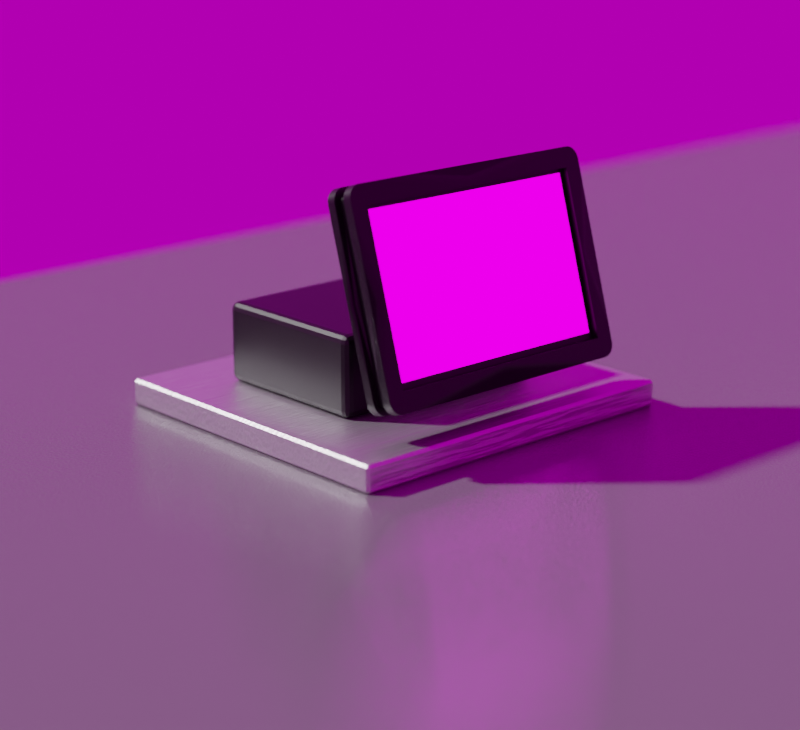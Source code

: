 # Source: model.blend  (saved by Blender 2.92.15; exported with 4.5.12 LTS)
import bpy
from mathutils import Matrix  # noqa: F401  (used for matrix-valued properties, if any)

bpy.ops.wm.read_factory_settings(use_empty=True)
scene = bpy.context.scene
scene.name = 'Scene'

# ---- collections
col_collection = bpy.data.collections.new('Collection'); scene.collection.children.link(col_collection)

# ---- images (referenced by path relative to the original .blend; pixels are not part of the script)
import os
ASSET_DIR = os.environ.get("B2B_ASSET_DIR", "")  # directory of the original .blend (textures are referenced by path, not embedded)
HERE = os.path.dirname(os.path.abspath(__file__))  # packed textures are extracted next to this script under _unpacked/

def load_image(name, relpath, width, height, colorspace="sRGB"):
    """Load a texture the original file referenced (path relative to the .blend, or extracted next to this script)."""
    p = next((c for c in (os.path.join(HERE, relpath), os.path.join(ASSET_DIR, relpath)) if relpath and os.path.exists(c)), "")
    if p:
        img = bpy.data.images.load(p, check_existing=True)
        img.name = name
    else:  # same state as the original file: an image datablock whose file is absent (Cycles renders it pink)
        img = bpy.data.images.new(name, width, height)
        img.source = "FILE"
        img.filepath = "//" + (relpath or name)
    img.colorspace_settings.name = colorspace
    return img
img_dancing_coffin_jpg = load_image('dancing_coffin.jpg', 'dancing_coffin.jpg', 1024, 1024, 'sRGB')
img_machine_shop_02_4k_hdr = load_image('machine_shop_02_4k.hdr', 'machine_shop_02_4k.hdr', 1024, 1024, 'Linear Rec.709')

# ---- materials (node trees are filled in below, after node groups)
mat_material = bpy.data.materials.new('Material')
mat_material.alpha_threshold = 0.0
mat_material.line_color = (0.0, 0.0, 0.0, 1.0)
mat_screen = bpy.data.materials.new('Screen')
mat_material_001 = bpy.data.materials.new('Material.001')
mat_material_002 = bpy.data.materials.new('Material.002')

# ---- node groups
ng_auto_smooth = bpy.data.node_groups.new('Auto Smooth', 'GeometryNodeTree')
_s = ng_auto_smooth.interface.new_socket(name='Geometry', in_out='OUTPUT', socket_type='NodeSocketGeometry')
_s = ng_auto_smooth.interface.new_socket(name='Geometry', in_out='INPUT', socket_type='NodeSocketGeometry')
_s = ng_auto_smooth.interface.new_socket(name='Angle', in_out='INPUT', socket_type='NodeSocketFloat')
_s.subtype = 'ANGLE'
_s.min_value = 0.0
_s.max_value = 3.142
ng_auto_smooth.is_modifier = True
_N = ng_auto_smooth.nodes; _L = ng_auto_smooth.links
n0 = _N.new('NodeGroupOutput'); n0.name = 'Group Output'; n0.location = (480, -100)
n1 = _N.new('NodeGroupInput'); n1.name = 'Group Input'; n1.location = (-420, -300)
n2 = _N.new('NodeGroupInput'); n2.name = 'Group Input.001'; n2.location = (-60, -100)
n3 = _N.new('GeometryNodeSetShadeSmooth'); n3.name = 'Set Shade Smooth'; n3.location = (120, -100)
n3.domain = 'EDGE'
n4 = _N.new('GeometryNodeSetShadeSmooth'); n4.name = 'Set Shade Smooth.001'; n4.location = (300, -100)
n5 = _N.new('GeometryNodeInputMeshEdgeAngle'); n5.name = 'Edge Angle'; n5.location = (-420, -220)
n6 = _N.new('GeometryNodeInputEdgeSmooth'); n6.name = 'Is Edge Smooth'; n6.location = (-60, -160)
n7 = _N.new('GeometryNodeInputShadeSmooth'); n7.name = 'Is Face Smooth'; n7.location = (-240, -340)
n8 = _N.new('FunctionNodeBooleanMath'); n8.name = 'Boolean Math'; n8.location = (-60, -220)
n9 = _N.new('FunctionNodeCompare'); n9.name = 'Compare'; n9.location = (-240, -180)
n9.operation = 'LESS_EQUAL'
_L.new(n5.outputs[0], n9.inputs[0])
_L.new(n4.outputs[0], n0.inputs[0])
_L.new(n1.outputs[1], n9.inputs[1])
_L.new(n9.outputs[0], n8.inputs[0])
_L.new(n7.outputs[0], n8.inputs[1])
_L.new(n2.outputs[0], n3.inputs[0])
_L.new(n6.outputs[0], n3.inputs[1])
_L.new(n3.outputs[0], n4.inputs[0])
_L.new(n8.outputs[0], n3.inputs[2])
n0.is_active_output = True

# ---- material node trees
mat_material.use_nodes = True; mat_material.node_tree.nodes.clear()
_N = mat_material.node_tree.nodes; _L = mat_material.node_tree.links
n0 = _N.new('ShaderNodeOutputMaterial'); n0.name = 'Material Output'; n0.location = (300, 300)
n1 = _N.new('ShaderNodeBsdfPrincipled'); n1.name = 'Principled BSDF'; n1.location = (10, 300)
n1.distribution = 'GGX'
n1.subsurface_method = 'BURLEY'
n1.inputs[0].default_value = (0.0, 0.0, 0.0, 1.0)
n1.inputs[2].default_value = 0.4
n1.inputs[3].default_value = 1.45
n1.inputs[27].default_value = (0.0, 0.0, 0.0, 1.0)
n1.inputs[28].default_value = 1.0
_L.new(n1.outputs[0], n0.inputs[0])
n0.is_active_output = True
mat_screen.use_nodes = True; mat_screen.node_tree.nodes.clear()
_N = mat_screen.node_tree.nodes; _L = mat_screen.node_tree.links
n0 = _N.new('ShaderNodeOutputMaterial'); n0.name = 'Material Output'; n0.location = (300, 300)
n1 = _N.new('ShaderNodeBsdfPrincipled'); n1.name = 'Principled BSDF'; n1.location = (10, 300)
n1.distribution = 'GGX'
n1.subsurface_method = 'BURLEY'
n1.inputs[0].default_value = (0.0, 0.0, 0.0, 1.0)
n1.inputs[2].default_value = 0.0
n1.inputs[3].default_value = 1.45
n1.inputs[28].default_value = 3.0
n2 = _N.new('ShaderNodeTexImage'); n2.name = 'Image Texture'; n2.location = (-551, -137)
n2.image = img_dancing_coffin_jpg
_L.new(n1.outputs[0], n0.inputs[0])
_L.new(n2.outputs[0], n1.inputs[27])
n0.is_active_output = True
mat_material_001.use_nodes = True; mat_material_001.node_tree.nodes.clear()
_N = mat_material_001.node_tree.nodes; _L = mat_material_001.node_tree.links
n0 = _N.new('ShaderNodeOutputMaterial'); n0.name = 'Material Output'; n0.location = (300, 300)
n1 = _N.new('ShaderNodeBsdfPrincipled'); n1.name = 'Principled BSDF'; n1.location = (10, 300)
n1.distribution = 'GGX'
n1.subsurface_method = 'BURLEY'
n1.inputs[0].default_value = (0.7622, 0.7622, 0.7622, 1.0)
n1.inputs[1].default_value = 1.0
n1.inputs[3].default_value = 1.45
n1.inputs[27].default_value = (0.0, 0.0, 0.0, 1.0)
n1.inputs[28].default_value = 1.0
n2 = _N.new('ShaderNodeTexCoord'); n2.name = 'Texture Coordinate'; n2.location = (-1052, -175)
n3 = _N.new('ShaderNodeMapping'); n3.name = 'Mapping'; n3.location = (-842, -158)
n3.width = 240
n3.inputs[3].default_value = (1.0, 20.0, 1.0)
n4 = _N.new('ShaderNodeBump'); n4.name = 'Bump'; n4.location = (-229, -222)
n4.inputs[0].default_value = 0.1083
n4.inputs[1].default_value = 1.0
n4.inputs[2].default_value = 1.0
n5 = _N.new('ShaderNodeTexNoise'); n5.name = 'Noise Texture'; n5.location = (-491, -175)
_L.new(n1.outputs[0], n0.inputs[0])
_L.new(n2.outputs[0], n3.inputs[0])
_L.new(n4.outputs[0], n1.inputs[5])
_L.new(n3.outputs[0], n5.inputs[0])
_L.new(n5.outputs[0], n4.inputs[3])
n0.is_active_output = True
mat_material_002.use_nodes = True; mat_material_002.node_tree.nodes.clear()
_N = mat_material_002.node_tree.nodes; _L = mat_material_002.node_tree.links
n0 = _N.new('ShaderNodeBsdfPrincipled'); n0.name = 'Principled BSDF'; n0.location = (10, 300)
n0.distribution = 'GGX'
n0.subsurface_method = 'BURLEY'
n0.inputs[0].default_value = (0.1574, 0.1574, 0.1574, 1.0)
n0.inputs[2].default_value = 0.1
n0.inputs[3].default_value = 1.45
n0.inputs[27].default_value = (0.0, 0.0, 0.0, 1.0)
n0.inputs[28].default_value = 1.0
n1 = _N.new('ShaderNodeOutputMaterial'); n1.name = 'Material Output'; n1.location = (300, 300)
n2 = _N.new('ShaderNodeTexNoise'); n2.name = 'Noise Texture'; n2.location = (-371, -302)
n2.inputs[2].default_value = 1000.0
n3 = _N.new('ShaderNodeBump'); n3.name = 'Bump'; n3.location = (-166, -195)
n3.inputs[0].default_value = 0.125
n3.inputs[1].default_value = 0.02
n3.inputs[2].default_value = 1.0
_L.new(n0.outputs[0], n1.inputs[0])
_L.new(n2.outputs[0], n3.inputs[3])
_L.new(n3.outputs[0], n0.inputs[5])
n1.is_active_output = True

# ---- world
world_world = bpy.data.worlds.new('World'); scene.world = world_world
world_world.use_nodes = True; world_world.node_tree.nodes.clear()
_N = world_world.node_tree.nodes; _L = world_world.node_tree.links
n0 = _N.new('ShaderNodeOutputWorld'); n0.name = 'World Output'; n0.location = (300, 300)
n1 = _N.new('ShaderNodeBackground'); n1.name = 'Background'; n1.location = (10, 300)
n1.inputs[1].default_value = 0.5
n2 = _N.new('ShaderNodeTexEnvironment'); n2.name = 'Environment Texture'; n2.location = (-280, 280)
n2.image = img_machine_shop_02_4k_hdr
_L.new(n1.outputs[0], n0.inputs[0])
_L.new(n2.outputs[0], n1.inputs[0])
n0.is_active_output = True
world_world.color = (0.05088, 0.05088, 0.05088)
world_world.use_sun_shadow = False
world_world.sun_shadow_jitter_overblur = 0.0

# ---- cameras
cam_camera = bpy.data.cameras.new('Camera')
cam_camera.clip_end = 100.0
cam_camera.lens = 89.0
cam_camera.ortho_scale = 7.314
cam_camera.dof.use_dof = True
cam_camera.dof.aperture_fstop = 6.3
cam_camera_001 = bpy.data.cameras.new('Camera.001')
cam_camera_001.lens = 78.32
cam_camera_001.show_background_images = True
cam_camera_001.lens_unit = 'FOV'

# ---- meshes
me_plane_004 = bpy.data.meshes.new('Plane.004')
me_plane_004.from_pydata([(-0.04728, -0.03845, -0.005866), (-4.584e-09, 0.0, 0.0), (-0.05407, 0.0, -0.005866), (-4.584e-09, -0.03845, -0.005866), (-0.05193, 0.0, 0.0), (-0.04728, 0.0, 0.0), (-0.04728, -0.03539, -1.339e-10), (-0.04728, 0.0, -0.005866), (-0.05407, -0.03101, -0.005866), (-4.584e-09, -0.03101, -0.005866), (-0.04728, -0.03101, 0.0), (-0.04728, -0.03101, -0.005866), (-4.584e-09, -0.03101, -0.00347), (-4.584e-09, -8.538e-18, -0.00347), (-0.04728, -8.538e-18, -0.00347), (-0.04728, -0.03101, -0.00347), (-0.05407, 4.496e-11, -0.002449), (-4.584e-09, -0.03845, -0.002449), (-0.04728, -0.03845, -0.002449), (-0.04728, 0.0, -0.003478), (-4.584e-09, -0.03101, -0.003478), (-0.05407, -0.03101, -0.002449), (-4.584e-09, -0.03539, -0.001997), (-0.04728, -5.626e-11, -0.003026), (-4.584e-09, -0.03101, -0.003026), (-4.584e-09, -4.269e-18, -0.001735), (-0.05193, -1.13e-11, -0.001997), (-0.04728, -0.03539, -0.001997), (-4.584e-09, -0.03539, -1.339e-10), (-0.05193, -0.03101, 0.0), (-4.584e-09, -0.03101, 0.0), (-0.05193, -0.03101, -0.001997), (-0.04908, -0.03845, -0.005866), (-0.05407, -0.03347, -0.005866), (-0.05019, -0.03833, -0.005866), (-0.05125, -0.03796, -0.005866), (-0.05219, -0.03736, -0.005866), (-0.05298, -0.03657, -0.005866), (-0.05358, -0.03563, -0.005866), (-0.05395, -0.03457, -0.005866), (-0.05407, -0.03347, -0.002449), (-0.04908, -0.03845, -0.002449), (-0.05193, -0.03539, -0.001998), (-0.05395, -0.03457, -0.002449), (-0.05358, -0.03563, -0.002449), (-0.05298, -0.03657, -0.002449), (-0.05219, -0.03736, -0.002449), (-0.05125, -0.03796, -0.002449), (-0.05019, -0.03833, -0.002449), (-0.05193, -0.03365, -8.068e-11), (-0.05019, -0.03539, -1.339e-10), (-0.05189, -0.03404, -9.251e-11), (-0.05176, -0.0344, -1.038e-10), (-0.05155, -0.03473, -1.138e-10), (-0.05128, -0.03501, -1.223e-10), (-0.05095, -0.03522, -1.286e-10), (-0.05058, -0.03535, -1.325e-10), (-0.05019, -0.03539, -0.001997), (-0.05193, -0.03365, -0.001997), (-0.05058, -0.03535, -0.001997), (-0.05095, -0.03522, -0.001997), (-0.05128, -0.03501, -0.001997), (-0.05155, -0.03473, -0.001997), (-0.05176, -0.0344, -0.001997), (-0.05189, -0.03404, -0.001997)], [], [(23, 26, 4, 5), (11, 7, 14, 15), (10, 30, 1, 5), (8, 2, 7, 11), (22, 24, 30, 28), (0, 11, 9, 3), (15, 14, 13, 12), (9, 11, 15, 12), (23, 25, 13, 14), (25, 24, 12, 13), (2, 8, 21, 16), (3, 9, 20, 17), (32, 34, 35, 36, 37, 38, 39, 33, 8, 11, 0), (32, 0, 18, 41), (0, 3, 17, 18), (7, 2, 16, 19), (16, 21, 31, 26), (17, 20, 24, 22), (42, 41, 18, 27, 57), (18, 17, 22, 27), (19, 16, 26, 23), (1, 30, 24, 25), (5, 1, 25, 23), (29, 10, 5, 4), (21, 40, 42, 58, 31), (6, 28, 30, 10), (27, 22, 28, 6), (49, 51, 52, 53, 54, 55, 56, 50, 6, 10, 29), (31, 58, 49, 29), (26, 31, 29, 4), (40, 43, 42), (43, 44, 42), (44, 45, 42), (45, 46, 42), (46, 47, 42), (47, 48, 42), (48, 41, 42), (40, 33, 39, 43), (43, 39, 38, 44), (44, 38, 37, 45), (45, 37, 36, 46), (46, 36, 35, 47), (47, 35, 34, 48), (48, 34, 32, 41), (8, 33, 40, 21), (57, 59, 42), (59, 60, 42), (60, 61, 42), (61, 62, 42), (62, 63, 42), (63, 64, 42), (64, 58, 42), (49, 58, 64, 51), (51, 64, 63, 52), (52, 63, 62, 53), (53, 62, 61, 54), (54, 61, 60, 55), (55, 60, 59, 56), (56, 59, 57, 50), (57, 27, 6, 50)])
me_plane_004.polygons.foreach_set('use_smooth', [True] * 60)
_uv = me_plane_004.uv_layers.new(name='UVMap')
_uv.uv.foreach_set('vector', [0.06281, 0.5, 0.0, 0.5, 0.0, 0.5, 0.06281, 0.5, 0.06281, 0.09673, 0.06281, 0.5, 0.06281, 0.5, 0.06281, 0.09673, 0.06281, 0.09673, 0.5, 0.09673, 0.5, 0.5, 0.06281, 0.5, 0.0, 0.09673, 0.0, 0.5, 0.06281, 0.5, 0.06281, 0.09673, 0.5, 0.0, 0.5, 0.09673, 0.5, 0.09673, 0.5, 0.0, 0.06281, 0.0, 0.06281, 0.09673, 0.5, 0.09673, 0.5, 0.0, 0.06281, 0.09673, 0.06281, 0.5, 0.5, 0.5, 0.5, 0.09673, 0.5, 0.09673, 0.06281, 0.09673, 0.06281, 0.09673, 0.5, 0.09673, 0.06281, 0.5, 0.5, 0.5, 0.5, 0.5, 0.06281, 0.5, 0.5, 0.5, 0.5, 0.09673, 0.5, 0.09673, 0.5, 0.5, 0.0, 0.5, 0.0, 0.09673, 0.0, 0.09673, 0.0, 0.5, 0.5, 0.0, 0.5, 0.09673, 0.5, 0.09673, 0.5, 0.0, 0.0461, 0.0, 0.03584, 0.0005418, 0.0261, 0.00214, 0.01736, 0.004715, 0.003353, 0.02441, 0.001522, 0.0367, 0.0003853, 0.05041, 0.0, 0.06483, 0.0, 0.09673, 0.06281, 0.09673, 0.06281, 0.0, 0.0461, 0.0, 0.06281, 0.0, 0.06281, 0.0, 0.0461, 0.0, 0.06281, 0.0, 0.5, 0.0, 0.5, 0.0, 0.06281, 0.0, 0.06281, 0.5, 0.0, 0.5, 0.0, 0.5, 0.06281, 0.5, 0.0, 0.5, 0.0, 0.09673, 0.0, 0.09673, 0.0, 0.5, 0.5, 0.0, 0.5, 0.09673, 0.5, 0.09673, 0.5, 0.0, 0.0, 0.0, 0.0461, 0.0, 0.06281, 0.0, 0.06281, 0.0, 0.02347, 0.0, 0.06281, 0.0, 0.5, 0.0, 0.5, 0.0, 0.06281, 0.0, 0.06281, 0.5, 0.0, 0.5, 0.0, 0.5, 0.06281, 0.5, 0.5, 0.5, 0.5, 0.09673, 0.5, 0.09673, 0.5, 0.5, 0.06281, 0.5, 0.5, 0.5, 0.5, 0.5, 0.06281, 0.5, 0.0, 0.09673, 0.06281, 0.09673, 0.06281, 0.5, 0.0, 0.5, 0.0, 0.09673, 0.0, 0.06483, 0.0, 0.0, 0.0, 0.03843, 0.0, 0.09673, 0.06281, 0.0, 0.5, 0.0, 0.5, 0.09673, 0.06281, 0.09673, 0.06281, 0.0, 0.5, 0.0, 0.5, 0.0, 0.06281, 0.0, 0.0, 0.03843, 0.0001961, 0.02987, 0.0007748, 0.02175, 0.001707, 0.01447, 0.008837, 0.002794, 0.01329, 0.001268, 0.01825, 0.0003211, 0.02347, 0.0, 0.06281, 0.0, 0.06281, 0.09673, 0.0, 0.09673, 0.0, 0.09673, 0.0, 0.03843, 0.0, 0.03843, 0.0, 0.09673, 0.0, 0.5, 0.0, 0.09673, 0.0, 0.09673, 0.0, 0.5, 0.0, 0.06483, 0.0, 0.05041, 0.0, 0.0, 0.0, 0.05041, 0.0, 0.0367, 0.0, 0.0, 0.0, 0.0367, 0.0, 0.02441, 0.0, 0.0, 0.0, 0.02441, 0.0, 0.01414, 0.0, 0.0, 0.0, 0.01414, 0.0, 0.00642, 0.0, 0.0, 0.0, 0.00642, 0.0, 0.001625, 0.0, 0.0, 0.0, 0.001625, 0.0, 0.0, 0.0, 0.0, 0.0, 0.06483, 0.0, 0.06483, 0.0003853, 0.05041, 0.0, 0.05041, 0.0, 0.05041, 0.0003853, 0.05041, 0.001522, 0.0367, 0.0, 0.0367, 0.0, 0.0367, 0.001522, 0.0367, 0.003353, 0.02441, 0.0, 0.02441, 0.0, 0.02441, 0.003353, 0.02441, 0.01736, 0.004715, 0.01736, 0.0, 0.01736, 0.0, 0.01736, 0.004715, 0.0261, 0.00214, 0.0261, 0.0, 0.0261, 0.0, 0.0261, 0.00214, 0.03584, 0.0005418, 0.03584, 0.0, 0.03584, 0.0, 0.03584, 0.0005418, 0.0461, 0.0, 0.0461, 0.0, 0.0, 0.09673, 0.0, 0.06483, 0.0, 0.06483, 0.0, 0.09673, 0.02347, 0.0, 0.01825, 0.0, 0.0, 0.0, 0.01825, 0.0, 0.01329, 0.0, 0.0, 0.0, 0.01329, 0.0, 0.008837, 0.0, 0.0, 0.0, 0.008837, 0.0, 0.005121, 0.0, 0.0, 0.0, 0.005121, 0.0, 0.002324, 0.0, 0.0, 0.0, 0.002324, 0.0, 0.0005884, 0.0, 0.0, 0.0, 0.0005884, 0.0, 0.0, 0.0, 0.0, 0.0, 0.0, 0.03843, 0.0, 0.03843, 0.0, 0.02987, 0.0001961, 0.02987, 0.0001961, 0.02987, 0.0, 0.02987, 0.0, 0.02175, 0.0007748, 0.02175, 0.0007748, 0.02175, 0.0, 0.02175, 0.0, 0.01447, 0.001707, 0.01447, 0.001707, 0.01447, 0.0, 0.01447, 0.008837, 0.0, 0.008837, 0.002794, 0.008837, 0.002794, 0.008837, 0.0, 0.01329, 0.0, 0.01329, 0.001268, 0.01329, 0.001268, 0.01329, 0.0, 0.01825, 0.0, 0.01825, 0.0003211, 0.01825, 0.0003211, 0.01825, 0.0, 0.02347, 0.0, 0.02347, 0.0, 0.02347, 0.0, 0.06281, 0.0, 0.06281, 0.0, 0.02347, 0.0])
me_plane_004.materials.append(mat_material)
me_plane_004.use_remesh_fix_poles = True
me_plane_004.use_remesh_preserve_attributes = False
me_plane_004.use_mirror_vertex_groups = False
me_plane_004.update()
me_plane_005 = bpy.data.meshes.new('Plane.005')
me_plane_005.from_pydata([(-0.04539, -0.02874, 9.382e-11), (0.04539, -0.02874, 9.382e-11), (-0.04539, 0.02925, -1.162e-10), (0.04539, 0.02925, -1.162e-10)], [], [(0, 2, 3, 1)])
_uv = me_plane_005.uv_layers.new(name='UVMap')
_uv.uv.foreach_set('vector', [0.0, 0.0, 0.0, 1.0, 1.0, 1.0, 1.0, 0.0])
me_plane_005.materials.append(mat_screen)
me_plane_005.use_remesh_fix_poles = True
me_plane_005.use_remesh_preserve_attributes = False
me_plane_005.use_mirror_vertex_groups = False
me_plane_005.update()
me_cube_001 = bpy.data.meshes.new('Cube.001')
me_cube_001.from_pydata([(-0.07, -0.065, -0.005), (-0.07, -0.065, 0.005), (-0.07, 0.065, -0.005), (-0.07, 0.065, 0.005), (0.07, -0.065, -0.005), (0.07, -0.065, 0.005), (0.07, 0.065, -0.005), (0.07, 0.065, 0.005)], [], [(0, 1, 3, 2), (2, 3, 7, 6), (6, 7, 5, 4), (4, 5, 1, 0), (2, 6, 4, 0), (7, 3, 1, 5)])
_uv = me_cube_001.uv_layers.new(name='UVMap')
_uv.uv.foreach_set('vector', [0.375, 0.0, 0.625, 0.0, 0.625, 0.25, 0.375, 0.25, 0.375, 0.25, 0.625, 0.25, 0.625, 0.5, 0.375, 0.5, 0.375, 0.5, 0.625, 0.5, 0.625, 0.75, 0.375, 0.75, 0.375, 0.75, 0.625, 0.75, 0.625, 1.0, 0.375, 1.0, 0.125, 0.5, 0.375, 0.5, 0.375, 0.75, 0.125, 0.75, 0.625, 0.5, 0.875, 0.5, 0.875, 0.75, 0.625, 0.75])
me_cube_001.materials.append(mat_material_001)
me_cube_001.use_remesh_fix_poles = True
me_cube_001.use_remesh_preserve_attributes = False
me_cube_001.use_mirror_vertex_groups = False
me_cube_001.update()
me_cube_002 = bpy.data.meshes.new('Cube.002')
me_cube_002.from_pydata([(-0.045, -0.0325, -0.015), (-0.045, -0.0325, 0.015), (-0.045, 0.0325, -0.015), (-0.045, 0.0325, 0.015), (0.045, -0.0325, -0.015), (0.045, -0.0325, 0.015), (0.045, 0.0325, -0.015), (0.045, 0.0325, 0.015)], [], [(0, 1, 3, 2), (2, 3, 7, 6), (6, 7, 5, 4), (4, 5, 1, 0), (2, 6, 4, 0), (7, 3, 1, 5)])
_uv = me_cube_002.uv_layers.new(name='UVMap')
_uv.uv.foreach_set('vector', [0.375, 0.0, 0.625, 0.0, 0.625, 0.25, 0.375, 0.25, 0.375, 0.25, 0.625, 0.25, 0.625, 0.5, 0.375, 0.5, 0.375, 0.5, 0.625, 0.5, 0.625, 0.75, 0.375, 0.75, 0.375, 0.75, 0.625, 0.75, 0.625, 1.0, 0.375, 1.0, 0.125, 0.5, 0.375, 0.5, 0.375, 0.75, 0.125, 0.75, 0.625, 0.5, 0.875, 0.5, 0.875, 0.75, 0.625, 0.75])
me_cube_002.materials.append(mat_material)
me_cube_002.use_remesh_fix_poles = True
me_cube_002.use_remesh_preserve_attributes = False
me_cube_002.use_mirror_vertex_groups = False
me_cube_002.update()
me_plane_006 = bpy.data.meshes.new('Plane.006')
me_plane_006.from_pydata([(-0.6019, -0.3, 0.0), (0.6019, -0.3, 0.0), (-0.6019, 0.3, 0.0), (0.6019, 0.3, 0.0)], [], [(0, 1, 3, 2)])
_uv = me_plane_006.uv_layers.new(name='UVMap')
_uv.uv.foreach_set('vector', [0.0, 0.0, 1.0, 0.0, 1.0, 1.0, 0.0, 1.0])
me_plane_006.materials.append(mat_material_002)
me_plane_006.use_remesh_fix_poles = True
me_plane_006.use_remesh_preserve_attributes = False
me_plane_006.use_mirror_vertex_groups = False
me_plane_006.update()

# ---- objects
ob_camera = bpy.data.objects.new('Camera', cam_camera)
ob_display_fspy = bpy.data.objects.new('display.fspy', cam_camera_001)
ob_display = bpy.data.objects.new('Display', me_plane_004)
ob_screen = bpy.data.objects.new('Screen', me_plane_005)
ob_cube = bpy.data.objects.new('Cube', me_cube_001)
ob_cube_001 = bpy.data.objects.new('Cube.001', me_cube_002)
ob_plane = bpy.data.objects.new('Plane', me_plane_006)

# ---- transforms, parenting, visibility, modifiers, constraints
ob_camera.location = (0.4651, 0.4705, 0.2242)
ob_camera.rotation_euler = (1.278, -2.866e-07, 2.402)
ob_camera.scale = (1.0, 1.0, 1.0)
ob_camera.lock_rotations_4d = False
ob_camera.empty_display_type = 'ARROWS'
ob_camera.color = (0.0, 0.0, 0.0, 0.0)
ob_camera.display_type = 'WIRE'
ob_camera.lineart.crease_threshold = 0.0
ob_display_fspy.location = (-4.35, 9.141, -0.1874)
ob_display_fspy.rotation_euler = (1.684, -0.3247, -2.604)
ob_display_fspy.lineart.crease_threshold = 0.0
ob_display.location = (0.0, 0.0, 0.05677)
ob_display.rotation_euler = (1.856, -0.0, 0.0)
ob_display.lineart.crease_threshold = 0.0
_m = ob_display.modifiers.new('Mirror', 'MIRROR')
_m.use_axis = (True, True, True)
_m = ob_display.modifiers.new('Auto Smooth', 'NODES')
_m.node_group = ng_auto_smooth
_gi = [s.identifier for s in ng_auto_smooth.interface.items_tree if s.item_type == 'SOCKET' and s.in_out == 'INPUT']
_m[_gi[1]] = 0.5236  # Angle
ob_screen.parent = ob_display
ob_screen.matrix_parent_inverse = Matrix(((1.0, 0.0, 0.0, -0.0), (0.0, -4.371e-08, 1.0, -0.05677), (0.0, -1.0, -4.371e-08, 2.482e-09), (-0.0, 0.0, -0.0, 1.0)))
ob_screen.location = (-1.424e-09, 0.003656, 0.05708)
ob_screen.rotation_euler = (1.571, 2.01e-14, -3.142)
ob_screen.lineart.crease_threshold = 0.0
ob_cube.location = (0.0, -0.04283, 0.005)
ob_cube.lineart.crease_threshold = 0.0
_m = ob_cube.modifiers.new('Bevel', 'BEVEL')
_m.width = 0.001
_m.width_pct = 0.001
ob_cube_001.location = (0.0, -0.04932, 0.025)
ob_cube_001.lineart.crease_threshold = 0.0
_m = ob_cube_001.modifiers.new('Bevel', 'BEVEL')
_m.width = 0.003
_m.width_pct = 0.003
_m.segments = 3
ob_plane.location = (0.0, 0.0, 0.0)
ob_plane.lineart.crease_threshold = 0.0
cam_camera.dof.focus_object = ob_screen

# ---- collection membership
col_collection.objects.link(ob_camera)
col_collection.objects.link(ob_display_fspy)
col_collection.objects.link(ob_display)
col_collection.objects.link(ob_screen)
col_collection.objects.link(ob_cube)
col_collection.objects.link(ob_cube_001)
col_collection.objects.link(ob_plane)

# ---- scene / render settings (as saved in the file)
scene.camera = ob_camera
scene.frame_start = 1; scene.frame_end = 250; scene.frame_set(0)
scene.render.engine = 'CYCLES'
scene.render.resolution_x = 1436
scene.render.resolution_y = 1310
scene.render.resolution_percentage = 50
scene.render.film_transparent = True
scene.render.use_border = True
scene.cycles.use_denoising = False
scene.cycles.samples = 256
scene.cycles.sampling_pattern = 'TABULATED_SOBOL'
scene.cycles.use_light_tree = False
scene.view_settings.look = 'Medium High Contrast'
scene.view_settings.view_transform = 'Filmic'
bpy.context.view_layer.update()

# ---- added for rendering (the .blend has no usable light): sun
light_auto_sun = bpy.data.lights.new('AutoSun', 'SUN')
light_auto_sun.energy = 3.0
light_auto_sun.angle = 0.0523599
ob_auto_sun = bpy.data.objects.new('AutoSun', light_auto_sun)
scene.collection.objects.link(ob_auto_sun)
ob_auto_sun.rotation_euler = (0.872665, 0.174533, 0.523599)
bpy.context.view_layer.update()
